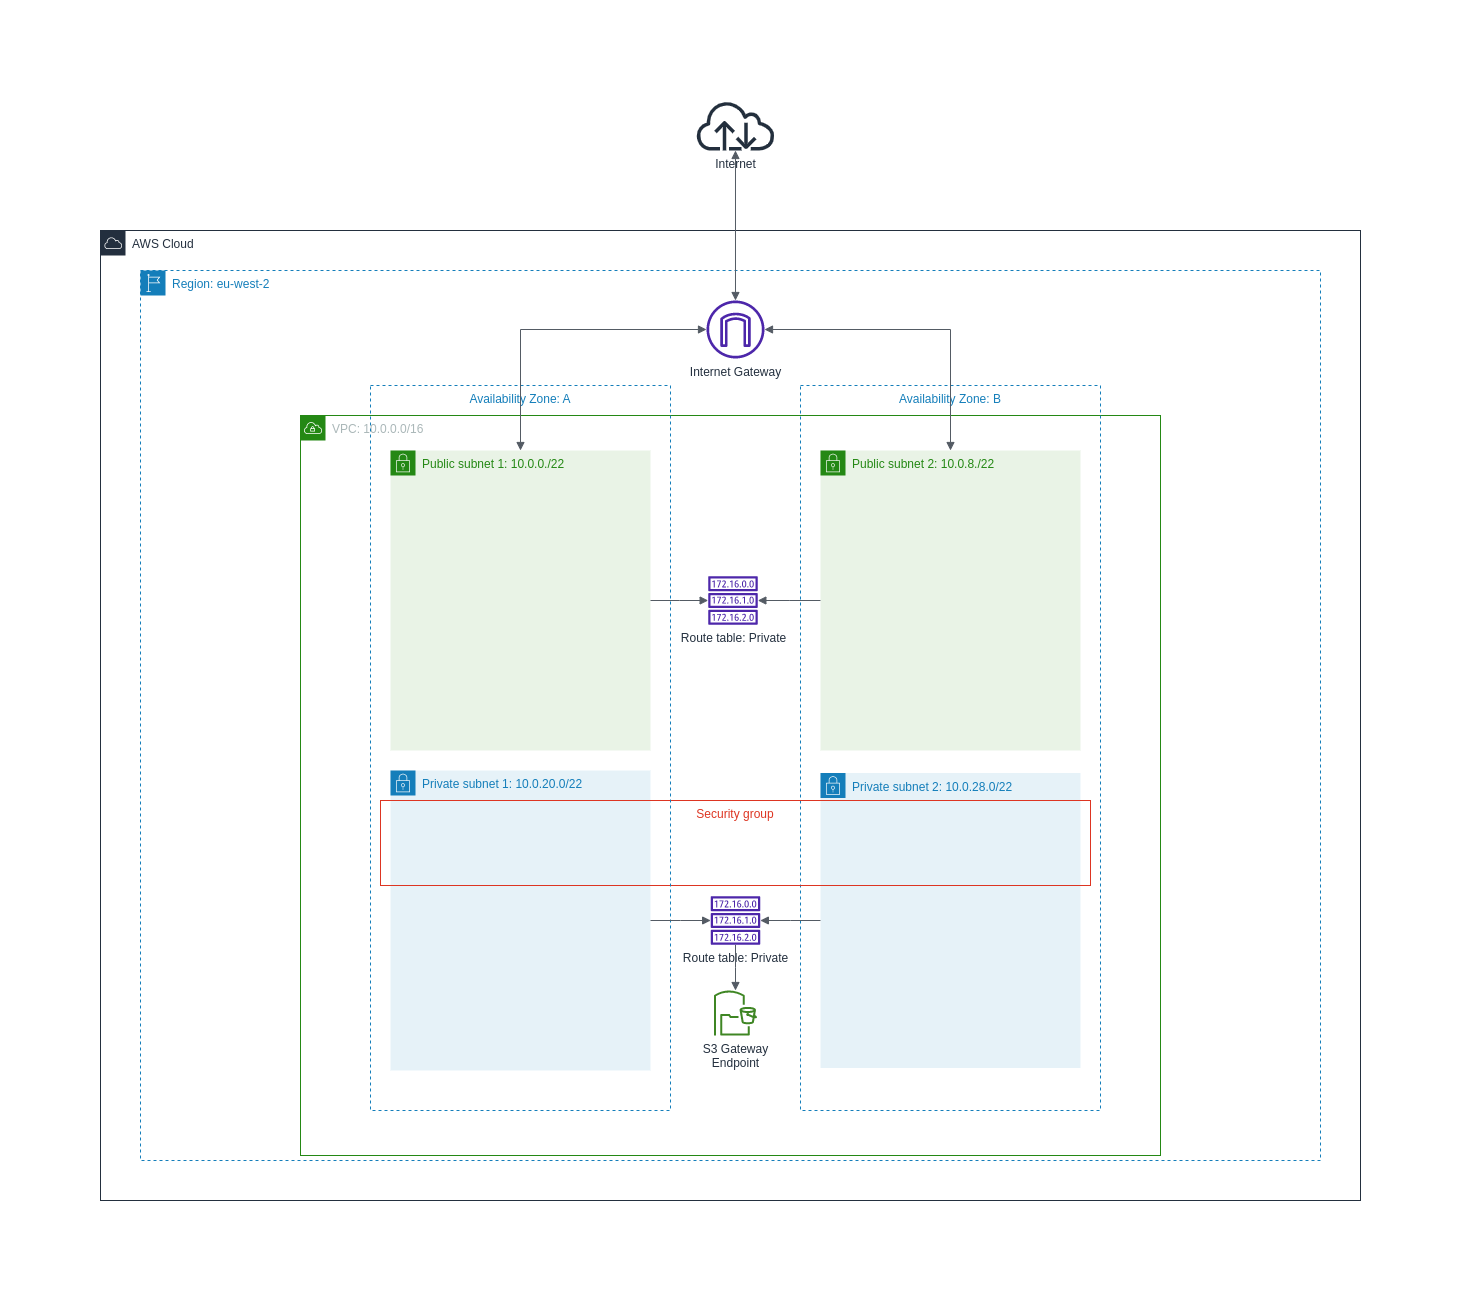

The diagram above was exported from draw.io. Its source (the exported page's mxGraphModel, read from the mxfile embedded in the PNG):
<mxGraphModel dx="1194" dy="1874" grid="1" gridSize="10" guides="1" tooltips="1" connect="1" arrows="1" fold="1" page="1" pageScale="1" pageWidth="827" pageHeight="1169" math="0" shadow="0">
  <root>
    <mxCell id="0" />
    <mxCell id="1" parent="0" />
    <mxCell id="JuCCf1v6IMpNCYDavG_c-1" value="AWS Cloud" style="points=[[0,0],[0.25,0],[0.5,0],[0.75,0],[1,0],[1,0.25],[1,0.5],[1,0.75],[1,1],[0.75,1],[0.5,1],[0.25,1],[0,1],[0,0.75],[0,0.5],[0,0.25]];outlineConnect=0;gradientColor=none;html=1;whiteSpace=wrap;fontSize=12;fontStyle=0;container=1;pointerEvents=0;collapsible=0;recursiveResize=0;shape=mxgraph.aws4.group;grIcon=mxgraph.aws4.group_aws_cloud;strokeColor=#232F3E;fillColor=none;verticalAlign=top;align=left;spacingLeft=30;fontColor=#232F3E;dashed=0;" parent="1" vertex="1">
      <mxGeometry x="40" y="-40" width="1260" height="970" as="geometry" />
    </mxCell>
    <mxCell id="JuCCf1v6IMpNCYDavG_c-2" value="Region: eu-west-2" style="points=[[0,0],[0.25,0],[0.5,0],[0.75,0],[1,0],[1,0.25],[1,0.5],[1,0.75],[1,1],[0.75,1],[0.5,1],[0.25,1],[0,1],[0,0.75],[0,0.5],[0,0.25]];outlineConnect=0;gradientColor=none;html=1;whiteSpace=wrap;fontSize=12;fontStyle=0;container=1;pointerEvents=0;collapsible=0;recursiveResize=0;shape=mxgraph.aws4.group;grIcon=mxgraph.aws4.group_region;strokeColor=#147EBA;fillColor=none;verticalAlign=top;align=left;spacingLeft=30;fontColor=#147EBA;dashed=1;" parent="JuCCf1v6IMpNCYDavG_c-1" vertex="1">
      <mxGeometry x="40" y="40" width="1180" height="890" as="geometry" />
    </mxCell>
    <mxCell id="JuCCf1v6IMpNCYDavG_c-13" value="Private subnet 1: 10.0.20.0/22" style="points=[[0,0],[0.25,0],[0.5,0],[0.75,0],[1,0],[1,0.25],[1,0.5],[1,0.75],[1,1],[0.75,1],[0.5,1],[0.25,1],[0,1],[0,0.75],[0,0.5],[0,0.25]];outlineConnect=0;gradientColor=none;html=1;whiteSpace=wrap;fontSize=12;fontStyle=0;container=1;pointerEvents=0;collapsible=0;recursiveResize=0;shape=mxgraph.aws4.group;grIcon=mxgraph.aws4.group_security_group;grStroke=0;strokeColor=#147EBA;fillColor=#E6F2F8;verticalAlign=top;align=left;spacingLeft=30;fontColor=#147EBA;dashed=0;" parent="JuCCf1v6IMpNCYDavG_c-2" vertex="1">
      <mxGeometry x="250" y="500" width="260" height="300" as="geometry" />
    </mxCell>
    <mxCell id="JuCCf1v6IMpNCYDavG_c-3" value="VPC: 10.0.0.0/16" style="points=[[0,0],[0.25,0],[0.5,0],[0.75,0],[1,0],[1,0.25],[1,0.5],[1,0.75],[1,1],[0.75,1],[0.5,1],[0.25,1],[0,1],[0,0.75],[0,0.5],[0,0.25]];outlineConnect=0;gradientColor=none;html=1;whiteSpace=wrap;fontSize=12;fontStyle=0;container=1;pointerEvents=0;collapsible=0;recursiveResize=0;shape=mxgraph.aws4.group;grIcon=mxgraph.aws4.group_vpc;strokeColor=#248814;fillColor=none;verticalAlign=top;align=left;spacingLeft=30;fontColor=#AAB7B8;dashed=0;" parent="JuCCf1v6IMpNCYDavG_c-2" vertex="1">
      <mxGeometry x="160" y="145" width="860" height="740" as="geometry" />
    </mxCell>
    <mxCell id="JuCCf1v6IMpNCYDavG_c-10" value="Availability Zone: B" style="fillColor=none;strokeColor=#147EBA;dashed=1;verticalAlign=top;fontStyle=0;fontColor=#147EBA;" parent="JuCCf1v6IMpNCYDavG_c-3" vertex="1">
      <mxGeometry x="500" y="-30" width="300" height="725" as="geometry" />
    </mxCell>
    <mxCell id="JuCCf1v6IMpNCYDavG_c-8" value="Private subnet 2: 10.0.28.0/22" style="points=[[0,0],[0.25,0],[0.5,0],[0.75,0],[1,0],[1,0.25],[1,0.5],[1,0.75],[1,1],[0.75,1],[0.5,1],[0.25,1],[0,1],[0,0.75],[0,0.5],[0,0.25]];outlineConnect=0;gradientColor=none;html=1;whiteSpace=wrap;fontSize=12;fontStyle=0;container=1;pointerEvents=0;collapsible=0;recursiveResize=0;shape=mxgraph.aws4.group;grIcon=mxgraph.aws4.group_security_group;grStroke=0;strokeColor=#147EBA;fillColor=#E6F2F8;verticalAlign=top;align=left;spacingLeft=30;fontColor=#147EBA;dashed=0;" parent="JuCCf1v6IMpNCYDavG_c-3" vertex="1">
      <mxGeometry x="520" y="357.5" width="260" height="295" as="geometry" />
    </mxCell>
    <mxCell id="JuCCf1v6IMpNCYDavG_c-6" value="Public subnet 2: 10.0.8./22" style="points=[[0,0],[0.25,0],[0.5,0],[0.75,0],[1,0],[1,0.25],[1,0.5],[1,0.75],[1,1],[0.75,1],[0.5,1],[0.25,1],[0,1],[0,0.75],[0,0.5],[0,0.25]];outlineConnect=0;gradientColor=none;html=1;whiteSpace=wrap;fontSize=12;fontStyle=0;container=1;pointerEvents=0;collapsible=0;recursiveResize=0;shape=mxgraph.aws4.group;grIcon=mxgraph.aws4.group_security_group;grStroke=0;strokeColor=#248814;fillColor=#E9F3E6;verticalAlign=top;align=left;spacingLeft=30;fontColor=#248814;dashed=0;" parent="JuCCf1v6IMpNCYDavG_c-3" vertex="1">
      <mxGeometry x="520" y="35" width="260" height="300" as="geometry" />
    </mxCell>
    <mxCell id="JuCCf1v6IMpNCYDavG_c-26" value="Route table: Private" style="sketch=0;outlineConnect=0;fontColor=#232F3E;gradientColor=none;fillColor=#4D27AA;strokeColor=none;dashed=0;verticalLabelPosition=bottom;verticalAlign=top;align=center;html=1;fontSize=12;fontStyle=0;aspect=fixed;pointerEvents=1;shape=mxgraph.aws4.route_table;" parent="JuCCf1v6IMpNCYDavG_c-3" vertex="1">
      <mxGeometry x="410" y="480.64" width="50" height="48.72" as="geometry" />
    </mxCell>
    <mxCell id="JuCCf1v6IMpNCYDavG_c-28" value="" style="edgeStyle=orthogonalEdgeStyle;html=1;endArrow=none;elbow=vertical;startArrow=block;startFill=1;strokeColor=#545B64;rounded=0;" parent="JuCCf1v6IMpNCYDavG_c-3" source="JuCCf1v6IMpNCYDavG_c-34" target="JuCCf1v6IMpNCYDavG_c-6" edge="1">
      <mxGeometry width="100" relative="1" as="geometry">
        <mxPoint x="454.6043547713025" y="219.14285714285734" as="sourcePoint" />
        <mxPoint x="580" y="275" as="targetPoint" />
      </mxGeometry>
    </mxCell>
    <mxCell id="JuCCf1v6IMpNCYDavG_c-29" value="" style="edgeStyle=orthogonalEdgeStyle;html=1;endArrow=none;elbow=vertical;startArrow=block;startFill=1;strokeColor=#545B64;rounded=0;" parent="JuCCf1v6IMpNCYDavG_c-3" source="JuCCf1v6IMpNCYDavG_c-26" target="JuCCf1v6IMpNCYDavG_c-8" edge="1">
      <mxGeometry width="100" relative="1" as="geometry">
        <mxPoint x="490" y="275" as="sourcePoint" />
        <mxPoint x="590" y="275" as="targetPoint" />
      </mxGeometry>
    </mxCell>
    <mxCell id="JuCCf1v6IMpNCYDavG_c-34" value="Route table: Private" style="sketch=0;outlineConnect=0;fontColor=#232F3E;gradientColor=none;fillColor=#4D27AA;strokeColor=none;dashed=0;verticalLabelPosition=bottom;verticalAlign=top;align=center;html=1;fontSize=12;fontStyle=0;aspect=fixed;pointerEvents=1;shape=mxgraph.aws4.route_table;" parent="JuCCf1v6IMpNCYDavG_c-3" vertex="1">
      <mxGeometry x="407.5" y="160.64" width="50" height="48.72" as="geometry" />
    </mxCell>
    <mxCell id="mMyy1mDZbTgYP1u0Itis-1" value="S3 Gateway&lt;br&gt;Endpoint" style="sketch=0;outlineConnect=0;fontColor=#232F3E;gradientColor=none;fillColor=#3F8624;strokeColor=none;dashed=0;verticalLabelPosition=bottom;verticalAlign=top;align=center;html=1;fontSize=12;fontStyle=0;aspect=fixed;pointerEvents=1;shape=mxgraph.aws4.s3_file_gateway;" vertex="1" parent="JuCCf1v6IMpNCYDavG_c-3">
      <mxGeometry x="412.5" y="575" width="45" height="45" as="geometry" />
    </mxCell>
    <mxCell id="JuCCf1v6IMpNCYDavG_c-36" value="Security group" style="fillColor=none;strokeColor=#DD3522;verticalAlign=top;fontStyle=0;fontColor=#DD3522;" parent="JuCCf1v6IMpNCYDavG_c-3" vertex="1">
      <mxGeometry x="80" y="385" width="710" height="85" as="geometry" />
    </mxCell>
    <mxCell id="JuCCf1v6IMpNCYDavG_c-25" value="" style="edgeStyle=orthogonalEdgeStyle;html=1;endArrow=block;elbow=vertical;startArrow=none;endFill=1;strokeColor=#545B64;rounded=0;" parent="JuCCf1v6IMpNCYDavG_c-3" source="JuCCf1v6IMpNCYDavG_c-26" target="mMyy1mDZbTgYP1u0Itis-1" edge="1">
      <mxGeometry width="100" relative="1" as="geometry">
        <mxPoint x="490" y="365" as="sourcePoint" />
        <mxPoint x="220" y="293.72000000000025" as="targetPoint" />
      </mxGeometry>
    </mxCell>
    <mxCell id="JuCCf1v6IMpNCYDavG_c-11" value="Availability Zone: A" style="fillColor=none;strokeColor=#147EBA;dashed=1;verticalAlign=top;fontStyle=0;fontColor=#147EBA;" parent="JuCCf1v6IMpNCYDavG_c-2" vertex="1">
      <mxGeometry x="230" y="115" width="300" height="725" as="geometry" />
    </mxCell>
    <mxCell id="JuCCf1v6IMpNCYDavG_c-14" value="Internet Gateway" style="sketch=0;outlineConnect=0;fontColor=#232F3E;gradientColor=none;fillColor=#4D27AA;strokeColor=none;dashed=0;verticalLabelPosition=bottom;verticalAlign=top;align=center;html=1;fontSize=12;fontStyle=0;aspect=fixed;pointerEvents=1;shape=mxgraph.aws4.internet_gateway;" parent="JuCCf1v6IMpNCYDavG_c-2" vertex="1">
      <mxGeometry x="566" y="30" width="58" height="58" as="geometry" />
    </mxCell>
    <mxCell id="JuCCf1v6IMpNCYDavG_c-12" value="Public subnet 1: 10.0.0./22" style="points=[[0,0],[0.25,0],[0.5,0],[0.75,0],[1,0],[1,0.25],[1,0.5],[1,0.75],[1,1],[0.75,1],[0.5,1],[0.25,1],[0,1],[0,0.75],[0,0.5],[0,0.25]];outlineConnect=0;gradientColor=none;html=1;whiteSpace=wrap;fontSize=12;fontStyle=0;container=1;pointerEvents=0;collapsible=0;recursiveResize=0;shape=mxgraph.aws4.group;grIcon=mxgraph.aws4.group_security_group;grStroke=0;strokeColor=#248814;fillColor=#E9F3E6;verticalAlign=top;align=left;spacingLeft=30;fontColor=#248814;dashed=0;" parent="JuCCf1v6IMpNCYDavG_c-2" vertex="1">
      <mxGeometry x="250" y="180" width="260" height="300" as="geometry" />
    </mxCell>
    <mxCell id="JuCCf1v6IMpNCYDavG_c-18" value="" style="edgeStyle=orthogonalEdgeStyle;html=1;endArrow=block;elbow=vertical;startArrow=block;startFill=1;endFill=1;strokeColor=#545B64;rounded=0;" parent="JuCCf1v6IMpNCYDavG_c-2" source="JuCCf1v6IMpNCYDavG_c-14" target="JuCCf1v6IMpNCYDavG_c-6" edge="1">
      <mxGeometry width="100" relative="1" as="geometry">
        <mxPoint x="650" y="380" as="sourcePoint" />
        <mxPoint x="750" y="380" as="targetPoint" />
      </mxGeometry>
    </mxCell>
    <mxCell id="JuCCf1v6IMpNCYDavG_c-19" value="" style="edgeStyle=orthogonalEdgeStyle;html=1;endArrow=block;elbow=vertical;startArrow=block;startFill=1;endFill=1;strokeColor=#545B64;rounded=0;" parent="JuCCf1v6IMpNCYDavG_c-2" source="JuCCf1v6IMpNCYDavG_c-14" target="JuCCf1v6IMpNCYDavG_c-12" edge="1">
      <mxGeometry width="100" relative="1" as="geometry">
        <mxPoint x="650" y="380" as="sourcePoint" />
        <mxPoint x="750" y="380" as="targetPoint" />
      </mxGeometry>
    </mxCell>
    <mxCell id="JuCCf1v6IMpNCYDavG_c-30" value="" style="edgeStyle=orthogonalEdgeStyle;html=1;endArrow=block;elbow=vertical;startArrow=none;endFill=1;strokeColor=#545B64;rounded=0;" parent="JuCCf1v6IMpNCYDavG_c-2" source="JuCCf1v6IMpNCYDavG_c-12" target="JuCCf1v6IMpNCYDavG_c-34" edge="1">
      <mxGeometry width="100" relative="1" as="geometry">
        <mxPoint x="650" y="420" as="sourcePoint" />
        <mxPoint x="565.3956452286975" y="364.14285714285734" as="targetPoint" />
      </mxGeometry>
    </mxCell>
    <mxCell id="JuCCf1v6IMpNCYDavG_c-31" value="" style="edgeStyle=orthogonalEdgeStyle;html=1;endArrow=none;elbow=vertical;startArrow=block;startFill=1;strokeColor=#545B64;rounded=0;" parent="JuCCf1v6IMpNCYDavG_c-2" source="JuCCf1v6IMpNCYDavG_c-26" target="JuCCf1v6IMpNCYDavG_c-13" edge="1">
      <mxGeometry width="100" relative="1" as="geometry">
        <mxPoint x="650" y="420" as="sourcePoint" />
        <mxPoint x="750" y="420" as="targetPoint" />
      </mxGeometry>
    </mxCell>
    <mxCell id="JuCCf1v6IMpNCYDavG_c-20" value="Internet" style="sketch=0;outlineConnect=0;fontColor=#232F3E;gradientColor=none;fillColor=#232F3D;strokeColor=none;dashed=0;verticalLabelPosition=bottom;verticalAlign=top;align=center;html=1;fontSize=12;fontStyle=0;aspect=fixed;pointerEvents=1;shape=mxgraph.aws4.internet;" parent="1" vertex="1">
      <mxGeometry x="634.37" y="-170" width="81.25" height="50" as="geometry" />
    </mxCell>
    <mxCell id="JuCCf1v6IMpNCYDavG_c-21" value="" style="edgeStyle=orthogonalEdgeStyle;html=1;endArrow=block;elbow=vertical;startArrow=block;startFill=1;endFill=1;strokeColor=#545B64;rounded=0;" parent="1" source="JuCCf1v6IMpNCYDavG_c-20" target="JuCCf1v6IMpNCYDavG_c-14" edge="1">
      <mxGeometry width="100" relative="1" as="geometry">
        <mxPoint x="720" y="210" as="sourcePoint" />
        <mxPoint x="820" y="210" as="targetPoint" />
      </mxGeometry>
    </mxCell>
  </root>
</mxGraphModel>